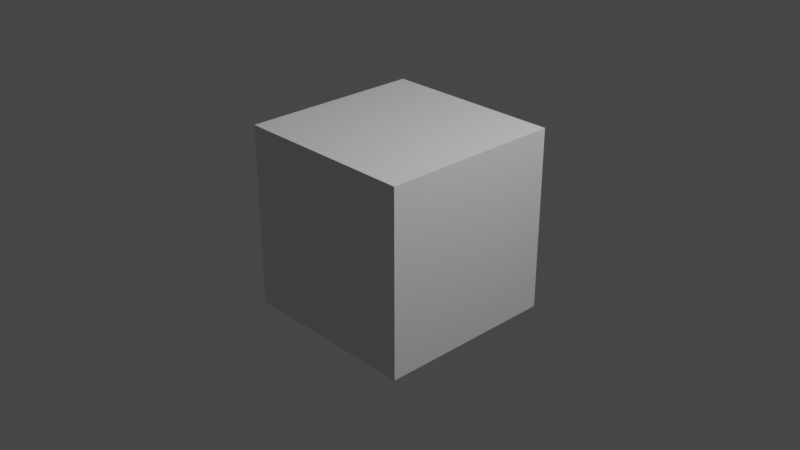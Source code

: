 # Source: original_cube.blend  (saved by Blender 2.91.10; exported with 4.5.12 LTS)
import bpy
from mathutils import Matrix  # noqa: F401  (used for matrix-valued properties, if any)

bpy.ops.wm.read_factory_settings(use_empty=True)
scene = bpy.context.scene
scene.name = 'Scene'

# ---- collections
col_collection = bpy.data.collections.new('Collection'); scene.collection.children.link(col_collection)

# ---- materials (node trees are filled in below, after node groups)
mat_material = bpy.data.materials.new('Material')
mat_material.alpha_threshold = 0.0
mat_material.use_transparent_shadow = False
mat_material.line_color = (0.0, 0.0, 0.0, 1.0)

# ---- material node trees
mat_material.use_nodes = True; mat_material.node_tree.nodes.clear()
_N = mat_material.node_tree.nodes; _L = mat_material.node_tree.links
n0 = _N.new('ShaderNodeOutputMaterial'); n0.name = 'Material Output'; n0.location = (300, 300)
n1 = _N.new('ShaderNodeBsdfPrincipled'); n1.name = 'Principled BSDF'; n1.location = (10, 300)
n1.distribution = 'GGX'
n1.subsurface_method = 'BURLEY'
n1.inputs[2].default_value = 0.4
n1.inputs[3].default_value = 1.45
n1.inputs[27].default_value = (0.0, 0.0, 0.0, 1.0)
n1.inputs[28].default_value = 1.0
_L.new(n1.outputs[0], n0.inputs[0])
n0.is_active_output = True

# ---- world
world_world = bpy.data.worlds.new('World'); scene.world = world_world
world_world.use_nodes = True; world_world.node_tree.nodes.clear()
_N = world_world.node_tree.nodes; _L = world_world.node_tree.links
n0 = _N.new('ShaderNodeOutputWorld'); n0.name = 'World Output'; n0.location = (300, 300)
n1 = _N.new('ShaderNodeBackground'); n1.name = 'Background'; n1.location = (10, 300)
n1.inputs[0].default_value = (0.05088, 0.05088, 0.05088, 1.0)
_L.new(n1.outputs[0], n0.inputs[0])
n0.is_active_output = True
world_world.color = (0.05088, 0.05088, 0.05088)
world_world.use_sun_shadow = False
world_world.sun_shadow_jitter_overblur = 0.0

# ---- cameras
cam_camera = bpy.data.cameras.new('Camera')
cam_camera.clip_end = 100.0
cam_camera.ortho_scale = 7.314

# ---- lights
light_light = bpy.data.lights.new('Light', 'POINT')
light_light.transmission_factor = 0.0
light_light.energy = 1000.0
light_light.shadow_soft_size = 0.1
light_light.shadow_maximum_resolution = 0.006
light_light.use_absolute_resolution = True

# ---- meshes
me_cube = bpy.data.meshes.new('Cube')
me_cube.from_pydata([(1.0, 1.0, 1.0), (1.0, 1.0, -1.0), (1.0, -1.0, 1.0), (1.0, -1.0, -1.0), (-1.0, 1.0, 1.0), (-1.0, 1.0, -1.0), (-1.0, -1.0, 1.0), (-1.0, -1.0, -1.0)], [], [(0, 4, 6, 2), (3, 2, 6, 7), (7, 6, 4, 5), (5, 1, 3, 7), (1, 0, 2, 3), (5, 4, 0, 1)])
_uv = me_cube.uv_layers.new(name='UVMap')
_uv.uv.foreach_set('vector', [0.625, 0.5, 0.875, 0.5, 0.875, 0.75, 0.625, 0.75, 0.375, 0.75, 0.625, 0.75, 0.625, 1.0, 0.375, 1.0, 0.375, 0.0, 0.625, 0.0, 0.625, 0.25, 0.375, 0.25, 0.125, 0.5, 0.375, 0.5, 0.375, 0.75, 0.125, 0.75, 0.375, 0.5, 0.625, 0.5, 0.625, 0.75, 0.375, 0.75, 0.375, 0.25, 0.625, 0.25, 0.625, 0.5, 0.375, 0.5])
me_cube.materials.append(mat_material)
me_cube.use_remesh_preserve_volume = False
me_cube.use_remesh_preserve_attributes = False
me_cube.use_mirror_vertex_groups = False
me_cube.update()

# ---- objects
ob_cube = bpy.data.objects.new('Cube', me_cube)
ob_light = bpy.data.objects.new('Light', light_light)
ob_camera = bpy.data.objects.new('Camera', cam_camera)

# ---- transforms, parenting, visibility, modifiers, constraints
ob_cube.location = (0.0, 0.0, 0.0)
ob_cube.lock_rotations_4d = False
ob_cube.empty_display_type = 'ARROWS'
ob_cube.lineart.crease_threshold = 0.0
ob_light.location = (4.076, 1.005, 5.904)
ob_light.rotation_euler = (0.6503, 0.05522, 1.866)
ob_light.lock_rotations_4d = False
ob_light.empty_display_type = 'ARROWS'
ob_light.color = (0.0, 0.0, 0.0, 0.0)
ob_light.lineart.crease_threshold = 0.0
ob_camera.location = (7.359, -6.926, 4.958)
ob_camera.rotation_euler = (1.109, 0.0, 0.8149)
ob_camera.lock_rotations_4d = False
ob_camera.empty_display_type = 'ARROWS'
ob_camera.color = (0.0, 0.0, 0.0, 0.0)
ob_camera.display_type = 'WIRE'
ob_camera.lineart.crease_threshold = 0.0

# ---- collection membership
col_collection.objects.link(ob_cube)
col_collection.objects.link(ob_light)
col_collection.objects.link(ob_camera)

# ---- scene / render settings (as saved in the file)
scene.camera = ob_camera
scene.frame_start = 1; scene.frame_end = 250; scene.frame_set(0)
scene.render.engine = 'BLENDER_EEVEE_NEXT'
scene.cycles.use_denoising = False
scene.cycles.samples = 128
scene.cycles.sampling_pattern = 'TABULATED_SOBOL'
scene.cycles.use_adaptive_sampling = False
scene.cycles.use_light_tree = False
scene.view_settings.view_transform = 'Filmic'
scene.unit_settings.scale_length = 0.01
bpy.context.view_layer.update()
